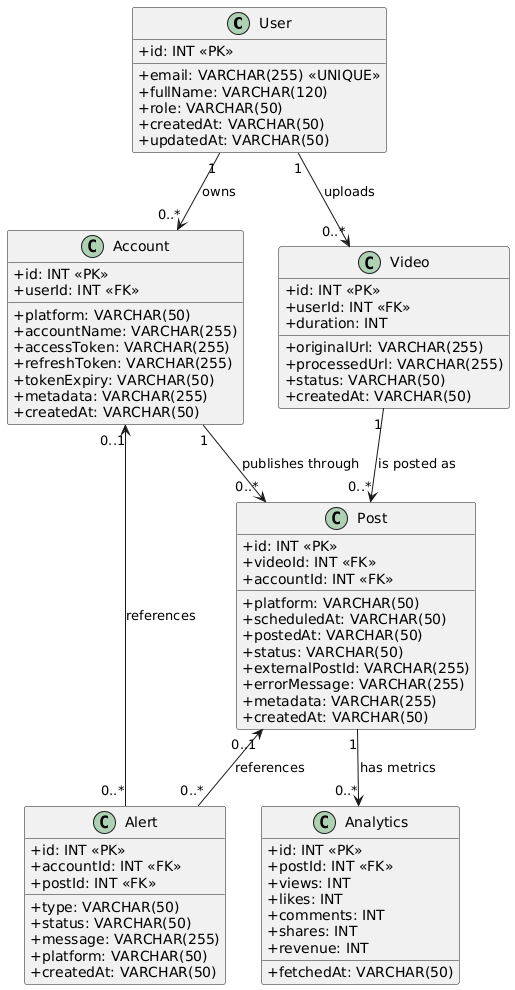

The diagram above was rendered by PlantUML. Its source (embedded in the PNG):
@startuml
skinparam classAttributeIconSize 0

class User {
  +id: INT <<PK>>
  +email: VARCHAR(255) <<UNIQUE>>
  +fullName: VARCHAR(120)
  +role: VARCHAR(50)
  +createdAt: VARCHAR(50)
  +updatedAt: VARCHAR(50)
}

class Account {
  +id: INT <<PK>>
  +platform: VARCHAR(50)
  +accountName: VARCHAR(255)
  +accessToken: VARCHAR(255)
  +refreshToken: VARCHAR(255)
  +tokenExpiry: VARCHAR(50)
  +userId: INT <<FK>>
  +metadata: VARCHAR(255)
  +createdAt: VARCHAR(50)
}

class Video {
  +id: INT <<PK>>
  +userId: INT <<FK>>
  +originalUrl: VARCHAR(255)
  +processedUrl: VARCHAR(255)
  +duration: INT
  +status: VARCHAR(50)
  +createdAt: VARCHAR(50)
}

class Post {
  +id: INT <<PK>>
  +videoId: INT <<FK>>
  +accountId: INT <<FK>>
  +platform: VARCHAR(50)
  +scheduledAt: VARCHAR(50)
  +postedAt: VARCHAR(50)
  +status: VARCHAR(50)
  +externalPostId: VARCHAR(255)
  +errorMessage: VARCHAR(255)
  +metadata: VARCHAR(255)
  +createdAt: VARCHAR(50)
}

class Analytics {
  +id: INT <<PK>>
  +postId: INT <<FK>>
  +views: INT
  +likes: INT
  +comments: INT
  +shares: INT
  +revenue: INT
  +fetchedAt: VARCHAR(50)
}

class Alert {
  +id: INT <<PK>>
  +type: VARCHAR(50)
  +status: VARCHAR(50)
  +message: VARCHAR(255)
  +platform: VARCHAR(50)
  +accountId: INT <<FK>>
  +postId: INT <<FK>>
  +createdAt: VARCHAR(50)
}

User "1" --> "0..*" Account : owns
User "1" --> "0..*" Video : uploads
Account "1" --> "0..*" Post : publishes through
Video "1" --> "0..*" Post : is posted as
Post "1" --> "0..*" Analytics : has metrics
Account "0..1" <-- "0..*" Alert : references
Post "0..1" <-- "0..*" Alert : references
@enduml